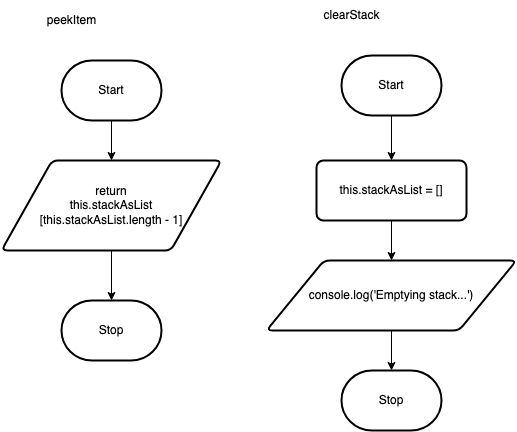

The diagram above was exported from draw.io. Its source (the exported page's mxGraphModel, read from the mxfile embedded in the PNG):
<mxGraphModel dx="552" dy="740" grid="1" gridSize="10" guides="1" tooltips="1" connect="1" arrows="1" fold="1" page="1" pageScale="1" pageWidth="827" pageHeight="1169" math="0" shadow="0">
  <root>
    <mxCell id="0" />
    <mxCell id="1" parent="0" />
    <mxCell id="5" style="edgeStyle=none;html=1;entryX=0.5;entryY=0;entryDx=0;entryDy=0;" edge="1" parent="1" source="2" target="4">
      <mxGeometry relative="1" as="geometry" />
    </mxCell>
    <mxCell id="2" value="Start" style="strokeWidth=2;html=1;shape=mxgraph.flowchart.terminator;whiteSpace=wrap;" vertex="1" parent="1">
      <mxGeometry x="230" y="120" width="100" height="60" as="geometry" />
    </mxCell>
    <mxCell id="3" value="peekItem" style="text;html=1;align=center;verticalAlign=middle;resizable=0;points=[];autosize=1;strokeColor=none;fillColor=none;" vertex="1" parent="1">
      <mxGeometry x="205" y="65" width="70" height="30" as="geometry" />
    </mxCell>
    <mxCell id="7" style="edgeStyle=none;html=1;" edge="1" parent="1" source="4" target="6">
      <mxGeometry relative="1" as="geometry" />
    </mxCell>
    <mxCell id="4" value="return &lt;br&gt;this.stackAsList&lt;br&gt;[this.stackAsList.length - 1]" style="shape=parallelogram;html=1;strokeWidth=2;perimeter=parallelogramPerimeter;whiteSpace=wrap;rounded=1;arcSize=12;size=0.23;" vertex="1" parent="1">
      <mxGeometry x="170" y="220" width="220" height="90" as="geometry" />
    </mxCell>
    <mxCell id="6" value="Stop" style="strokeWidth=2;html=1;shape=mxgraph.flowchart.terminator;whiteSpace=wrap;" vertex="1" parent="1">
      <mxGeometry x="230" y="360" width="100" height="60" as="geometry" />
    </mxCell>
    <mxCell id="8" style="edgeStyle=none;html=1;entryX=0.5;entryY=0;entryDx=0;entryDy=0;" edge="1" parent="1" source="9" target="14">
      <mxGeometry relative="1" as="geometry">
        <mxPoint x="560" y="215" as="targetPoint" />
      </mxGeometry>
    </mxCell>
    <mxCell id="9" value="Start" style="strokeWidth=2;html=1;shape=mxgraph.flowchart.terminator;whiteSpace=wrap;" vertex="1" parent="1">
      <mxGeometry x="510" y="115" width="100" height="60" as="geometry" />
    </mxCell>
    <mxCell id="10" value="clearStack" style="text;html=1;align=center;verticalAlign=middle;resizable=0;points=[];autosize=1;strokeColor=none;fillColor=none;" vertex="1" parent="1">
      <mxGeometry x="480" y="60" width="80" height="30" as="geometry" />
    </mxCell>
    <mxCell id="13" value="Stop" style="strokeWidth=2;html=1;shape=mxgraph.flowchart.terminator;whiteSpace=wrap;" vertex="1" parent="1">
      <mxGeometry x="510" y="430" width="100" height="60" as="geometry" />
    </mxCell>
    <mxCell id="16" style="edgeStyle=none;html=1;" edge="1" parent="1" source="14" target="15">
      <mxGeometry relative="1" as="geometry" />
    </mxCell>
    <mxCell id="14" value="this.stackAsList = []" style="rounded=1;whiteSpace=wrap;html=1;absoluteArcSize=1;arcSize=14;strokeWidth=2;" vertex="1" parent="1">
      <mxGeometry x="485" y="220" width="150" height="60" as="geometry" />
    </mxCell>
    <mxCell id="17" style="edgeStyle=none;html=1;entryX=0.5;entryY=0;entryDx=0;entryDy=0;entryPerimeter=0;" edge="1" parent="1" source="15" target="13">
      <mxGeometry relative="1" as="geometry" />
    </mxCell>
    <mxCell id="15" value="console.log('Emptying stack...')" style="shape=parallelogram;html=1;strokeWidth=2;perimeter=parallelogramPerimeter;whiteSpace=wrap;rounded=1;arcSize=12;size=0.23;" vertex="1" parent="1">
      <mxGeometry x="435" y="320" width="250" height="70" as="geometry" />
    </mxCell>
  </root>
</mxGraphModel>